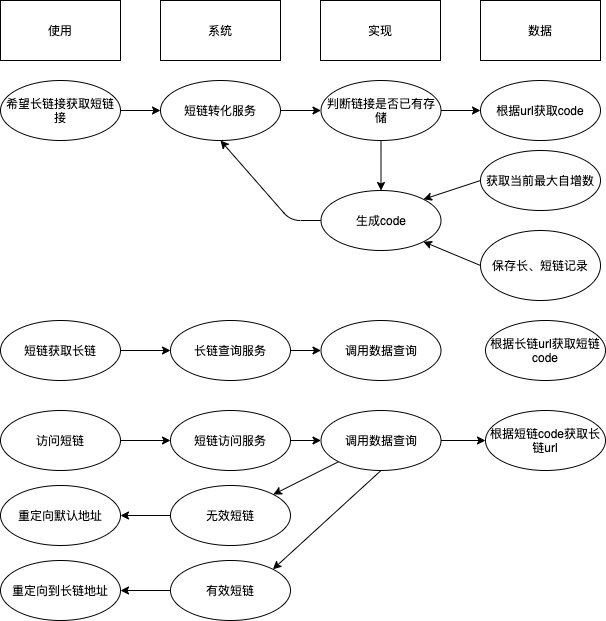

The diagram above was exported from draw.io. Its source (the exported page's mxGraphModel, read from the mxfile embedded in the PNG):
<mxGraphModel dx="692" dy="675" grid="1" gridSize="10" guides="1" tooltips="1" connect="1" arrows="1" fold="1" page="1" pageScale="1" pageWidth="827" pageHeight="1169" math="0" shadow="0">
  <root>
    <mxCell id="0" />
    <mxCell id="1" parent="0" />
    <mxCell id="3" value="使用" style="whiteSpace=wrap;html=1;" vertex="1" parent="1">
      <mxGeometry x="40" y="70" width="120" height="60" as="geometry" />
    </mxCell>
    <mxCell id="5" value="系统" style="whiteSpace=wrap;html=1;" vertex="1" parent="1">
      <mxGeometry x="200" y="70" width="120" height="60" as="geometry" />
    </mxCell>
    <mxCell id="6" value="实现" style="whiteSpace=wrap;html=1;" vertex="1" parent="1">
      <mxGeometry x="360" y="70" width="120" height="60" as="geometry" />
    </mxCell>
    <mxCell id="13" style="edgeStyle=none;html=1;exitX=1;exitY=0.5;exitDx=0;exitDy=0;entryX=0;entryY=0.5;entryDx=0;entryDy=0;" edge="1" parent="1" source="10" target="11">
      <mxGeometry relative="1" as="geometry" />
    </mxCell>
    <mxCell id="10" value="希望长链接获取短链接" style="ellipse;whiteSpace=wrap;html=1;" vertex="1" parent="1">
      <mxGeometry x="40" y="150" width="120" height="60" as="geometry" />
    </mxCell>
    <mxCell id="20" style="edgeStyle=none;html=1;exitX=1;exitY=0.5;exitDx=0;exitDy=0;" edge="1" parent="1" source="11" target="17">
      <mxGeometry relative="1" as="geometry" />
    </mxCell>
    <mxCell id="11" value="短链转化服务" style="ellipse;whiteSpace=wrap;html=1;" vertex="1" parent="1">
      <mxGeometry x="200" y="150" width="120" height="60" as="geometry" />
    </mxCell>
    <mxCell id="16" value="数据" style="whiteSpace=wrap;html=1;" vertex="1" parent="1">
      <mxGeometry x="520" y="70" width="120" height="60" as="geometry" />
    </mxCell>
    <mxCell id="21" style="edgeStyle=none;html=1;exitX=1;exitY=0.5;exitDx=0;exitDy=0;entryX=0;entryY=0.5;entryDx=0;entryDy=0;" edge="1" parent="1" source="17" target="18">
      <mxGeometry relative="1" as="geometry" />
    </mxCell>
    <mxCell id="31" style="edgeStyle=none;html=1;exitX=0.5;exitY=1;exitDx=0;exitDy=0;" edge="1" parent="1" source="17" target="22">
      <mxGeometry relative="1" as="geometry" />
    </mxCell>
    <mxCell id="17" value="判断链接是否已有存储" style="ellipse;whiteSpace=wrap;html=1;" vertex="1" parent="1">
      <mxGeometry x="360.5" y="150" width="120" height="60" as="geometry" />
    </mxCell>
    <mxCell id="18" value="根据url获取code" style="ellipse;whiteSpace=wrap;html=1;" vertex="1" parent="1">
      <mxGeometry x="520" y="150" width="120" height="60" as="geometry" />
    </mxCell>
    <mxCell id="28" style="edgeStyle=none;html=1;exitX=0;exitY=0.5;exitDx=0;exitDy=0;entryX=0.5;entryY=1;entryDx=0;entryDy=0;" edge="1" parent="1" source="22" target="11">
      <mxGeometry relative="1" as="geometry">
        <Array as="points">
          <mxPoint x="330" y="290" />
        </Array>
      </mxGeometry>
    </mxCell>
    <mxCell id="22" value="生成code" style="ellipse;whiteSpace=wrap;html=1;" vertex="1" parent="1">
      <mxGeometry x="360.5" y="260" width="120" height="60" as="geometry" />
    </mxCell>
    <mxCell id="26" value="" style="edgeStyle=none;html=1;" edge="1" parent="1" source="23" target="24">
      <mxGeometry relative="1" as="geometry" />
    </mxCell>
    <mxCell id="23" value="短链获取长链" style="ellipse;whiteSpace=wrap;html=1;" vertex="1" parent="1">
      <mxGeometry x="40" y="390" width="120" height="60" as="geometry" />
    </mxCell>
    <mxCell id="35" style="edgeStyle=none;html=1;exitX=1;exitY=0.5;exitDx=0;exitDy=0;" edge="1" parent="1" source="24" target="34">
      <mxGeometry relative="1" as="geometry" />
    </mxCell>
    <mxCell id="24" value="长链查询服务" style="ellipse;whiteSpace=wrap;html=1;" vertex="1" parent="1">
      <mxGeometry x="210" y="390" width="120" height="60" as="geometry" />
    </mxCell>
    <mxCell id="29" style="edgeStyle=none;html=1;exitX=0;exitY=0.5;exitDx=0;exitDy=0;entryX=1;entryY=0;entryDx=0;entryDy=0;" edge="1" parent="1" source="25" target="22">
      <mxGeometry relative="1" as="geometry" />
    </mxCell>
    <mxCell id="25" value="获取当前最大自增数" style="ellipse;whiteSpace=wrap;html=1;" vertex="1" parent="1">
      <mxGeometry x="520" y="220" width="120" height="60" as="geometry" />
    </mxCell>
    <mxCell id="30" style="edgeStyle=none;html=1;exitX=0;exitY=0.5;exitDx=0;exitDy=0;entryX=1;entryY=1;entryDx=0;entryDy=0;" edge="1" parent="1" source="27" target="22">
      <mxGeometry relative="1" as="geometry" />
    </mxCell>
    <mxCell id="27" value="保存长、短链记录" style="ellipse;whiteSpace=wrap;html=1;" vertex="1" parent="1">
      <mxGeometry x="520" y="300" width="120" height="70" as="geometry" />
    </mxCell>
    <mxCell id="32" value="根据长链url获取短链code" style="ellipse;whiteSpace=wrap;html=1;" vertex="1" parent="1">
      <mxGeometry x="525" y="390" width="120" height="60" as="geometry" />
    </mxCell>
    <mxCell id="41" style="edgeStyle=none;html=1;exitX=1;exitY=0.5;exitDx=0;exitDy=0;entryX=0;entryY=0.5;entryDx=0;entryDy=0;" edge="1" parent="1" source="33" target="36">
      <mxGeometry relative="1" as="geometry" />
    </mxCell>
    <mxCell id="33" value="访问短链" style="ellipse;whiteSpace=wrap;html=1;" vertex="1" parent="1">
      <mxGeometry x="40" y="480" width="120" height="60" as="geometry" />
    </mxCell>
    <mxCell id="34" value="调用数据查询" style="ellipse;whiteSpace=wrap;html=1;" vertex="1" parent="1">
      <mxGeometry x="360.5" y="390" width="120" height="60" as="geometry" />
    </mxCell>
    <mxCell id="40" style="edgeStyle=none;html=1;exitX=1;exitY=0.5;exitDx=0;exitDy=0;entryX=0;entryY=0.5;entryDx=0;entryDy=0;" edge="1" parent="1" source="36" target="37">
      <mxGeometry relative="1" as="geometry" />
    </mxCell>
    <mxCell id="36" value="短链访问服务" style="ellipse;whiteSpace=wrap;html=1;" vertex="1" parent="1">
      <mxGeometry x="210" y="480" width="120" height="60" as="geometry" />
    </mxCell>
    <mxCell id="39" style="edgeStyle=none;html=1;exitX=1;exitY=0.5;exitDx=0;exitDy=0;" edge="1" parent="1" source="37" target="38">
      <mxGeometry relative="1" as="geometry" />
    </mxCell>
    <mxCell id="44" style="edgeStyle=none;html=1;exitX=0;exitY=1;exitDx=0;exitDy=0;" edge="1" parent="1" source="37" target="42">
      <mxGeometry relative="1" as="geometry" />
    </mxCell>
    <mxCell id="45" style="edgeStyle=none;html=1;exitX=0.5;exitY=1;exitDx=0;exitDy=0;entryX=1;entryY=0;entryDx=0;entryDy=0;" edge="1" parent="1" source="37" target="43">
      <mxGeometry relative="1" as="geometry" />
    </mxCell>
    <mxCell id="37" value="调用数据查询" style="ellipse;whiteSpace=wrap;html=1;" vertex="1" parent="1">
      <mxGeometry x="360.5" y="480" width="120" height="60" as="geometry" />
    </mxCell>
    <mxCell id="38" value="根据短链code获取长链url" style="ellipse;whiteSpace=wrap;html=1;" vertex="1" parent="1">
      <mxGeometry x="525" y="480" width="120" height="60" as="geometry" />
    </mxCell>
    <mxCell id="49" style="edgeStyle=none;html=1;exitX=0;exitY=0.5;exitDx=0;exitDy=0;entryX=1;entryY=0.5;entryDx=0;entryDy=0;" edge="1" parent="1" source="42" target="46">
      <mxGeometry relative="1" as="geometry" />
    </mxCell>
    <mxCell id="42" value="无效短链" style="ellipse;whiteSpace=wrap;html=1;" vertex="1" parent="1">
      <mxGeometry x="210" y="555" width="120" height="60" as="geometry" />
    </mxCell>
    <mxCell id="48" style="edgeStyle=none;html=1;exitX=0;exitY=0.5;exitDx=0;exitDy=0;entryX=1;entryY=0.5;entryDx=0;entryDy=0;" edge="1" parent="1" source="43" target="47">
      <mxGeometry relative="1" as="geometry" />
    </mxCell>
    <mxCell id="43" value="有效短链" style="ellipse;whiteSpace=wrap;html=1;" vertex="1" parent="1">
      <mxGeometry x="210" y="630" width="120" height="60" as="geometry" />
    </mxCell>
    <mxCell id="46" value="重定向默认地址" style="ellipse;whiteSpace=wrap;html=1;" vertex="1" parent="1">
      <mxGeometry x="40" y="555" width="120" height="60" as="geometry" />
    </mxCell>
    <mxCell id="47" value="&lt;span&gt;重定向到长链地址&lt;/span&gt;" style="ellipse;whiteSpace=wrap;html=1;" vertex="1" parent="1">
      <mxGeometry x="40" y="630" width="120" height="60" as="geometry" />
    </mxCell>
  </root>
</mxGraphModel>